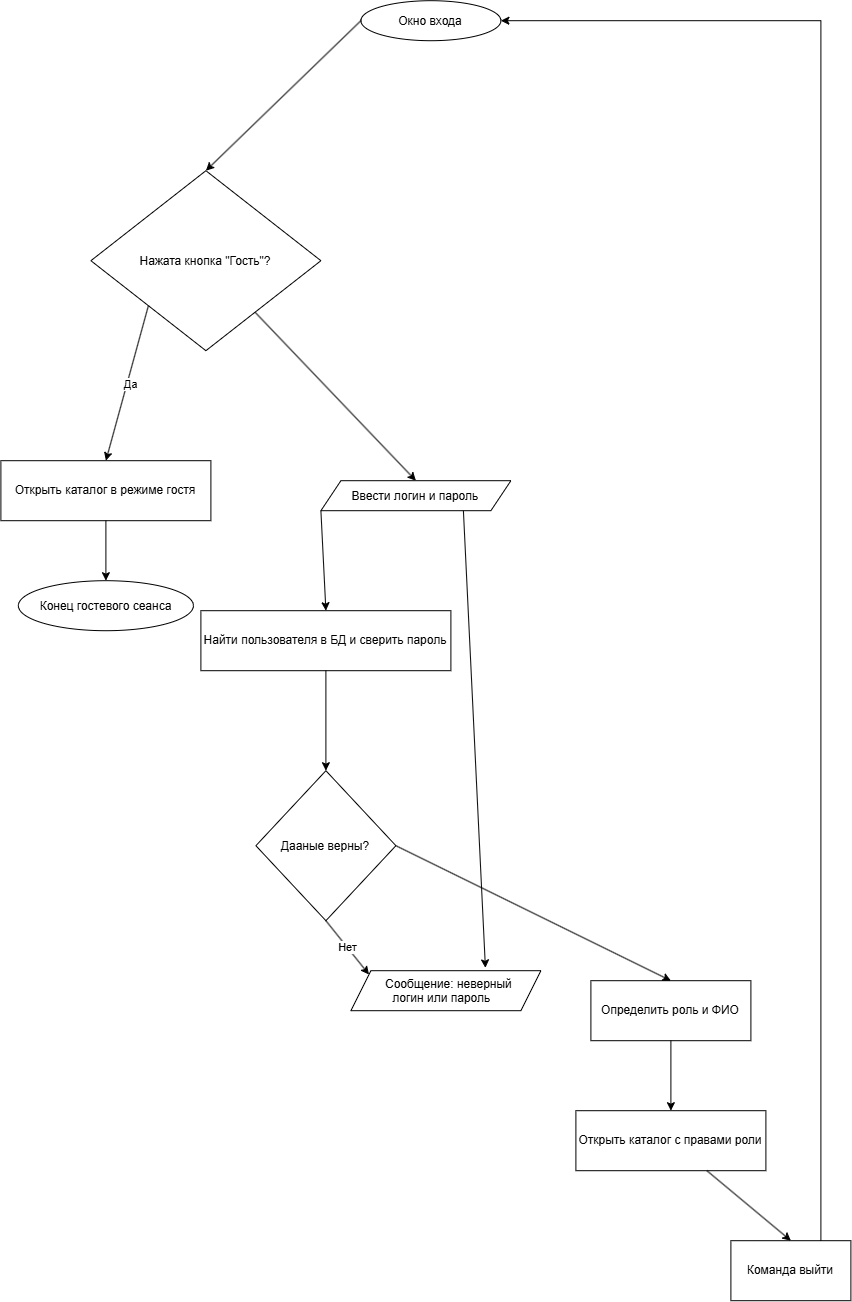

The diagram above was exported from draw.io. Its source (the exported page's mxGraphModel, read from the mxfile embedded in the PNG):
<mxGraphModel dx="1979" dy="1388" grid="1" gridSize="10" guides="1" tooltips="1" connect="1" arrows="1" fold="1" page="1" pageScale="1" pageWidth="827" pageHeight="1169" math="0" shadow="0">
  <root>
    <mxCell id="0" />
    <mxCell id="1" parent="0" />
    <mxCell id="zNgGcItZU2dCviADw4Jf-1" parent="1" style="ellipse;whiteSpace=wrap;html=1;shapeInside=1;" value="Окно входа" vertex="1">
      <mxGeometry height="40" width="140" x="350" y="30" as="geometry" />
    </mxCell>
    <mxCell id="zNgGcItZU2dCviADw4Jf-2" parent="1" style="rhombus;whiteSpace=wrap;html=1;shapeInside=1;" value="Нажата кнопка &quot;Гость&quot;?" vertex="1">
      <mxGeometry height="180" width="230" x="80" y="200" as="geometry" />
    </mxCell>
    <mxCell id="zNgGcItZU2dCviADw4Jf-3" edge="1" parent="1" source="zNgGcItZU2dCviADw4Jf-1" style="endArrow=classic;html=1;rounded=0;exitX=0;exitY=0.5;exitDx=0;exitDy=0;entryX=0.5;entryY=0;entryDx=0;entryDy=0;" target="zNgGcItZU2dCviADw4Jf-2" value="">
      <mxGeometry height="50" relative="1" width="50" as="geometry">
        <mxPoint x="220" y="100" as="sourcePoint" />
        <mxPoint x="270" y="50" as="targetPoint" />
      </mxGeometry>
    </mxCell>
    <mxCell id="zNgGcItZU2dCviADw4Jf-5" parent="1" style="rounded=0;whiteSpace=wrap;html=1;" value="Открыть каталог в режиме гостя" vertex="1">
      <mxGeometry height="60" width="210" x="-10" y="490" as="geometry" />
    </mxCell>
    <mxCell id="zNgGcItZU2dCviADw4Jf-6" edge="1" parent="1" source="zNgGcItZU2dCviADw4Jf-2" style="endArrow=classic;html=1;rounded=0;exitX=0;exitY=1;exitDx=0;exitDy=0;entryX=0.5;entryY=0;entryDx=0;entryDy=0;" target="zNgGcItZU2dCviADw4Jf-5" value="">
      <mxGeometry height="50" relative="1" width="50" as="geometry">
        <mxPoint x="-20" y="350" as="sourcePoint" />
        <mxPoint x="30" y="300" as="targetPoint" />
      </mxGeometry>
    </mxCell>
    <mxCell id="zNgGcItZU2dCviADw4Jf-7" connectable="0" parent="zNgGcItZU2dCviADw4Jf-6" style="edgeLabel;html=1;align=center;verticalAlign=middle;resizable=0;points=[];" value="Да" vertex="1">
      <mxGeometry relative="1" x="-0.0043" y="3" as="geometry">
        <mxPoint as="offset" />
      </mxGeometry>
    </mxCell>
    <mxCell id="zNgGcItZU2dCviADw4Jf-8" parent="1" style="ellipse;whiteSpace=wrap;html=1;shapeInside=1;" value="Конец гостевого сеанса" vertex="1">
      <mxGeometry height="50" width="175" x="7.5" y="610" as="geometry" />
    </mxCell>
    <mxCell id="zNgGcItZU2dCviADw4Jf-9" edge="1" parent="1" source="zNgGcItZU2dCviADw4Jf-5" style="endArrow=classic;html=1;rounded=0;exitX=0.5;exitY=1;exitDx=0;exitDy=0;entryX=0.5;entryY=0;entryDx=0;entryDy=0;" target="zNgGcItZU2dCviADw4Jf-8" value="">
      <mxGeometry height="50" relative="1" width="50" as="geometry">
        <mxPoint x="-130" y="540" as="sourcePoint" />
        <mxPoint x="-80" y="490" as="targetPoint" />
      </mxGeometry>
    </mxCell>
    <mxCell id="zNgGcItZU2dCviADw4Jf-10" edge="1" parent="1" source="zNgGcItZU2dCviADw4Jf-2" style="endArrow=classic;html=1;rounded=0;entryX=0.5;entryY=0;entryDx=0;entryDy=0;" target="zNgGcItZU2dCviADw4Jf-11" value="">
      <mxGeometry height="50" relative="1" width="50" as="geometry">
        <mxPoint x="380" y="450" as="sourcePoint" />
        <mxPoint x="370" y="470" as="targetPoint" />
      </mxGeometry>
    </mxCell>
    <mxCell id="zNgGcItZU2dCviADw4Jf-11" parent="1" style="shape=parallelogram;perimeter=parallelogramPerimeter;whiteSpace=wrap;html=1;shapeInside=1;fixedSize=1;" value="Ввести логин и пароль" vertex="1">
      <mxGeometry height="30" width="190" x="310" y="510" as="geometry" />
    </mxCell>
    <mxCell id="zNgGcItZU2dCviADw4Jf-12" parent="1" style="rounded=0;whiteSpace=wrap;html=1;" value="Найти пользователя в БД и сверить пароль" vertex="1">
      <mxGeometry height="60" width="250" x="190" y="640" as="geometry" />
    </mxCell>
    <mxCell id="zNgGcItZU2dCviADw4Jf-13" edge="1" parent="1" source="zNgGcItZU2dCviADw4Jf-11" style="endArrow=classic;html=1;rounded=0;exitX=0;exitY=1;exitDx=0;exitDy=0;entryX=0.5;entryY=0;entryDx=0;entryDy=0;" target="zNgGcItZU2dCviADw4Jf-12" value="">
      <mxGeometry height="50" relative="1" width="50" as="geometry">
        <mxPoint x="470" y="630" as="sourcePoint" />
        <mxPoint x="520" y="580" as="targetPoint" />
      </mxGeometry>
    </mxCell>
    <mxCell id="zNgGcItZU2dCviADw4Jf-14" parent="1" style="rhombus;whiteSpace=wrap;html=1;shapeInside=1;" value="Дааные верны?" vertex="1">
      <mxGeometry height="150" width="140" x="245" y="800" as="geometry" />
    </mxCell>
    <mxCell id="zNgGcItZU2dCviADw4Jf-15" edge="1" parent="1" source="zNgGcItZU2dCviADw4Jf-12" style="endArrow=classic;html=1;rounded=0;exitX=0.5;exitY=1;exitDx=0;exitDy=0;entryX=0.5;entryY=0;entryDx=0;entryDy=0;" target="zNgGcItZU2dCviADw4Jf-14" value="">
      <mxGeometry height="50" relative="1" width="50" as="geometry">
        <mxPoint x="50" y="790" as="sourcePoint" />
        <mxPoint x="100" y="740" as="targetPoint" />
      </mxGeometry>
    </mxCell>
    <mxCell id="zNgGcItZU2dCviADw4Jf-16" parent="1" style="shape=parallelogram;perimeter=parallelogramPerimeter;whiteSpace=wrap;html=1;shapeInside=1;fixedSize=1;" value="Сообщение: неверный логин или пароль" vertex="1">
      <mxGeometry height="40" width="190" x="340" y="1000" as="geometry" />
    </mxCell>
    <mxCell id="zNgGcItZU2dCviADw4Jf-17" edge="1" parent="1" source="zNgGcItZU2dCviADw4Jf-14" style="endArrow=classic;html=1;rounded=0;exitX=0.5;exitY=1;exitDx=0;exitDy=0;entryX=0;entryY=0;entryDx=0;entryDy=0;" target="zNgGcItZU2dCviADw4Jf-16" value="">
      <mxGeometry height="50" relative="1" width="50" as="geometry">
        <mxPoint x="120" y="1010" as="sourcePoint" />
        <mxPoint x="170" y="960" as="targetPoint" />
      </mxGeometry>
    </mxCell>
    <mxCell id="zNgGcItZU2dCviADw4Jf-20" connectable="0" parent="zNgGcItZU2dCviADw4Jf-17" style="edgeLabel;html=1;align=center;verticalAlign=middle;resizable=0;points=[];" value="Нет" vertex="1">
      <mxGeometry relative="1" x="-0.0369" as="geometry">
        <mxPoint as="offset" />
      </mxGeometry>
    </mxCell>
    <mxCell id="zNgGcItZU2dCviADw4Jf-21" edge="1" parent="1" source="zNgGcItZU2dCviADw4Jf-11" style="endArrow=classic;html=1;rounded=0;exitX=0.75;exitY=1;exitDx=0;exitDy=0;entryX=0.708;entryY=-0.071;entryDx=0;entryDy=0;entryPerimeter=0;" target="zNgGcItZU2dCviADw4Jf-16" value="">
      <mxGeometry height="50" relative="1" width="50" as="geometry">
        <mxPoint x="520" y="740" as="sourcePoint" />
        <mxPoint x="570" y="690" as="targetPoint" />
      </mxGeometry>
    </mxCell>
    <mxCell id="zNgGcItZU2dCviADw4Jf-22" parent="1" style="rounded=0;whiteSpace=wrap;html=1;" value="Определить роль и ФИО" vertex="1">
      <mxGeometry height="60" width="160" x="580" y="1010" as="geometry" />
    </mxCell>
    <mxCell id="zNgGcItZU2dCviADw4Jf-23" edge="1" parent="1" source="zNgGcItZU2dCviADw4Jf-14" style="endArrow=classic;html=1;rounded=0;exitX=1;exitY=0.5;exitDx=0;exitDy=0;entryX=0.5;entryY=0;entryDx=0;entryDy=0;" target="zNgGcItZU2dCviADw4Jf-22" value="">
      <mxGeometry height="50" relative="1" width="50" as="geometry">
        <mxPoint x="610" y="860" as="sourcePoint" />
        <mxPoint x="660" y="810" as="targetPoint" />
      </mxGeometry>
    </mxCell>
    <mxCell id="zNgGcItZU2dCviADw4Jf-24" parent="1" style="rounded=0;whiteSpace=wrap;html=1;" value="Открыть каталог с правами роли" vertex="1">
      <mxGeometry height="60" width="190" x="565" y="1140" as="geometry" />
    </mxCell>
    <mxCell id="zNgGcItZU2dCviADw4Jf-25" parent="1" style="rounded=0;whiteSpace=wrap;html=1;" value="Команда выйти" vertex="1">
      <mxGeometry height="60" width="120" x="720" y="1270" as="geometry" />
    </mxCell>
    <mxCell id="zNgGcItZU2dCviADw4Jf-26" edge="1" parent="1" source="zNgGcItZU2dCviADw4Jf-22" style="endArrow=classic;html=1;rounded=0;exitX=0.5;exitY=1;exitDx=0;exitDy=0;entryX=0.5;entryY=0;entryDx=0;entryDy=0;" target="zNgGcItZU2dCviADw4Jf-24" value="">
      <mxGeometry height="50" relative="1" width="50" as="geometry">
        <mxPoint x="500" y="1270" as="sourcePoint" />
        <mxPoint x="550" y="1220" as="targetPoint" />
      </mxGeometry>
    </mxCell>
    <mxCell id="zNgGcItZU2dCviADw4Jf-27" edge="1" parent="1" source="zNgGcItZU2dCviADw4Jf-24" style="endArrow=classic;html=1;rounded=0;entryX=0.5;entryY=0;entryDx=0;entryDy=0;" target="zNgGcItZU2dCviADw4Jf-25" value="">
      <mxGeometry height="50" relative="1" width="50" as="geometry">
        <mxPoint x="660" y="1250" as="sourcePoint" />
        <mxPoint x="660" y="1270.7106781186549" as="targetPoint" />
      </mxGeometry>
    </mxCell>
    <mxCell id="zNgGcItZU2dCviADw4Jf-28" edge="1" parent="1" source="zNgGcItZU2dCviADw4Jf-25" style="endArrow=none;html=1;rounded=0;exitX=0.75;exitY=0;exitDx=0;exitDy=0;" value="">
      <mxGeometry height="50" relative="1" width="50" as="geometry">
        <mxPoint x="880" y="1150" as="sourcePoint" />
        <mxPoint x="810" y="50" as="targetPoint" />
      </mxGeometry>
    </mxCell>
    <mxCell id="zNgGcItZU2dCviADw4Jf-29" edge="1" parent="1" style="endArrow=classic;html=1;rounded=0;entryX=1;entryY=0.5;entryDx=0;entryDy=0;" target="zNgGcItZU2dCviADw4Jf-1" value="">
      <mxGeometry height="50" relative="1" width="50" as="geometry">
        <mxPoint x="810" y="50" as="sourcePoint" />
        <mxPoint x="650" y="150" as="targetPoint" />
      </mxGeometry>
    </mxCell>
  </root>
</mxGraphModel>